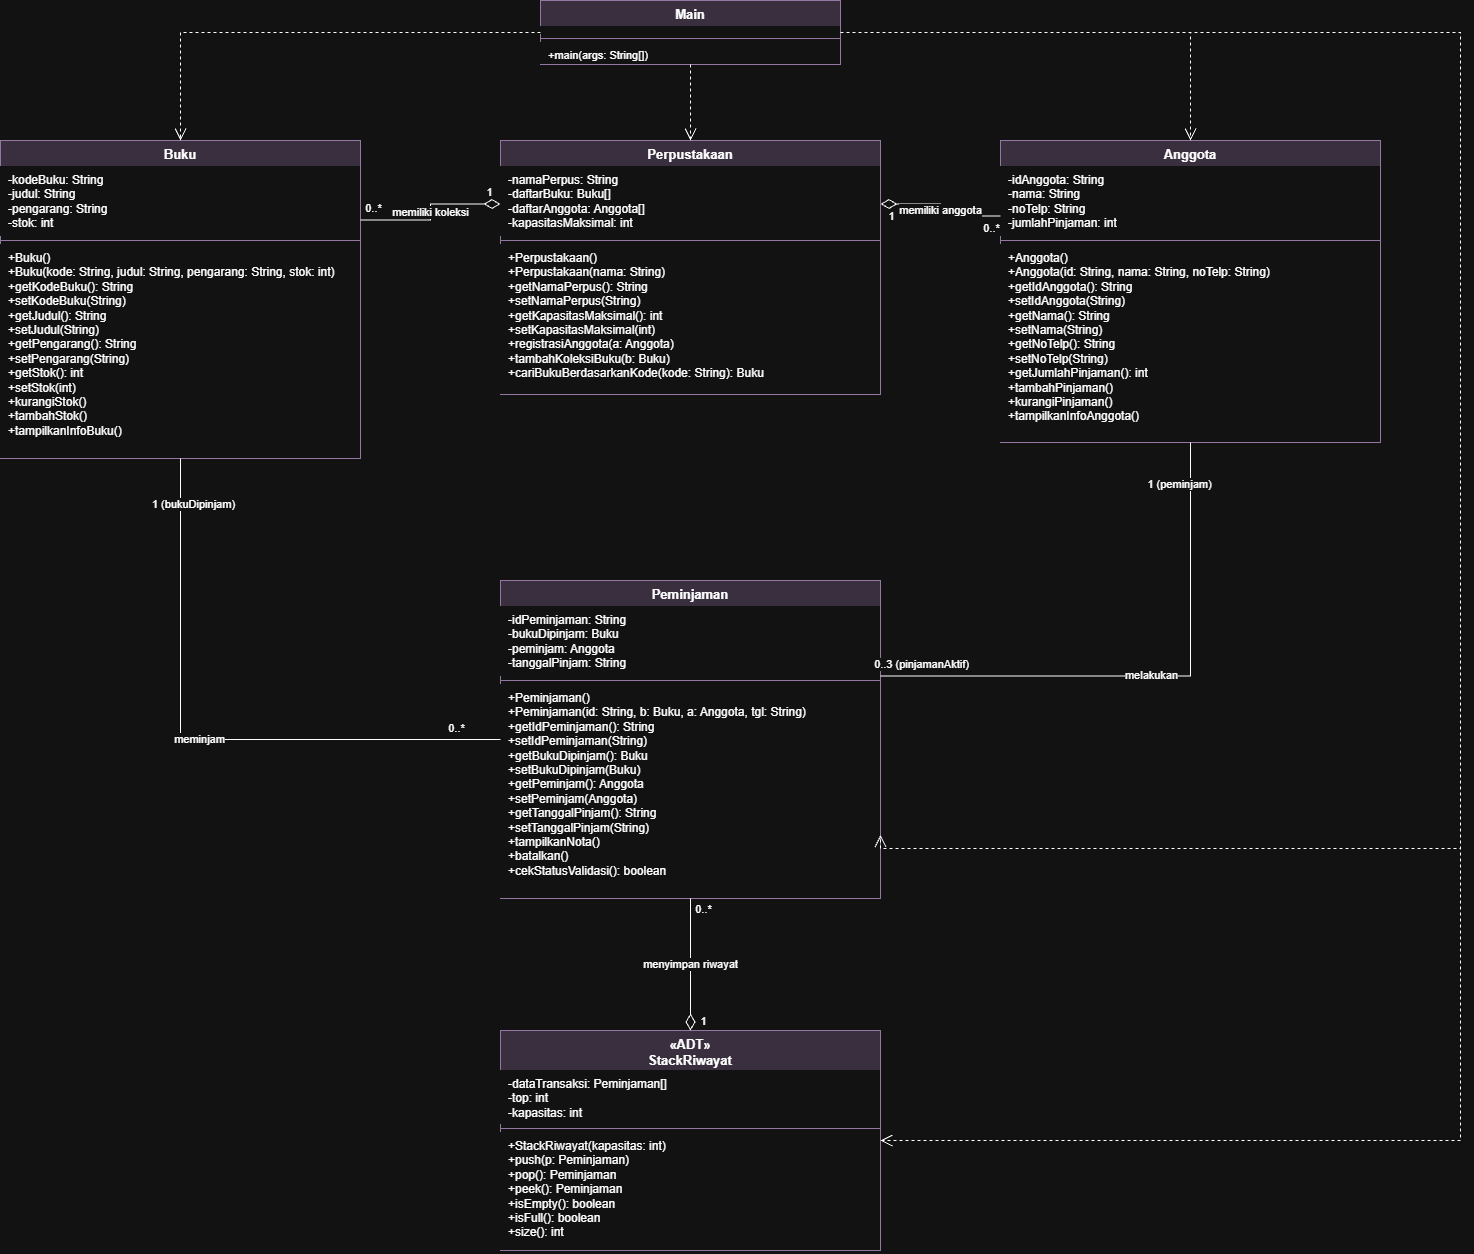

The diagram above was exported from draw.io. Its source (the exported page's mxGraphModel, read from the mxfile embedded in the PNG):
<mxGraphModel dx="2150" dy="1183" grid="1" gridSize="10" guides="1" tooltips="1" connect="1" arrows="1" fold="1" page="1" pageScale="1" pageWidth="1700" pageHeight="1400" math="0" shadow="0">
  <root>
    <mxCell id="0" />
    <mxCell id="1" parent="0" />
    <mxCell id="Main" parent="1" style="swimlane;fontStyle=1;align=center;verticalAlign=top;childLayout=stackLayout;horizontal=1;startSize=26;horizontalStack=0;resizeParent=1;resizeParentMax=0;resizeLast=0;collapsible=0;marginBottom=0;whiteSpace=wrap;html=1;fillColor=#E1D5E7;strokeColor=#9673A6;fontSize=13;" value="Main" vertex="1">
      <mxGeometry height="64" width="300" x="560" y="20" as="geometry" />
    </mxCell>
    <mxCell id="Main_a" parent="Main" style="text;strokeColor=none;fillColor=#FFFFFF;align=left;verticalAlign=top;spacingLeft=6;spacingRight=4;overflow=hidden;rotatable=0;points=[[0,0.5],[1,0.5]];portConstraint=eastwest;whiteSpace=wrap;html=1;fontSize=11;fontStyle=0;" value="" vertex="1">
      <mxGeometry height="8" width="300" y="26" as="geometry" />
    </mxCell>
    <mxCell id="Main_d" parent="Main" style="line;strokeWidth=1;fillColor=none;align=left;verticalAlign=middle;spacingTop=-1;spacingLeft=3;spacingRight=3;rotatable=0;labelPosition=right;points=[];portConstraint=eastwest;strokeColor=inherit;" value="" vertex="1">
      <mxGeometry height="8" width="300" y="34" as="geometry" />
    </mxCell>
    <mxCell id="Main_m" parent="Main" style="text;strokeColor=none;fillColor=#FFFFFF;align=left;verticalAlign=top;spacingLeft=6;spacingRight=4;overflow=hidden;rotatable=0;points=[[0,0.5],[1,0.5]];portConstraint=eastwest;whiteSpace=wrap;html=1;fontSize=11;fontStyle=0;" value="+main(args: String[])" vertex="1">
      <mxGeometry height="22" width="300" y="42" as="geometry" />
    </mxCell>
    <mxCell id="Perpustakaan" parent="1" style="swimlane;fontStyle=1;align=center;verticalAlign=top;childLayout=stackLayout;horizontal=1;startSize=26;horizontalStack=0;resizeParent=1;resizeParentMax=0;resizeLast=0;collapsible=0;marginBottom=0;whiteSpace=wrap;html=1;fillColor=#E1D5E7;strokeColor=#9673A6;fontSize=13;" value="Perpustakaan" vertex="1">
      <mxGeometry height="254" width="380" x="520" y="160" as="geometry" />
    </mxCell>
    <mxCell id="Perpustakaan_a" parent="Perpustakaan" style="text;strokeColor=none;fillColor=#FFFFFF;align=left;verticalAlign=top;spacingLeft=6;spacingRight=4;overflow=hidden;rotatable=0;points=[[0,0.5],[1,0.5]];portConstraint=eastwest;whiteSpace=wrap;html=1;fontSize=11;fontStyle=0;" value="&lt;font style=&quot;font-size: 12px;&quot;&gt;-namaPerpus: String&lt;br&gt;-daftarBuku: Buku[]&lt;br&gt;-daftarAnggota: Anggota[]&lt;br&gt;-kapasitasMaksimal: int&lt;/font&gt;" vertex="1">
      <mxGeometry height="70" width="380" y="26" as="geometry" />
    </mxCell>
    <mxCell id="Perpustakaan_d" parent="Perpustakaan" style="line;strokeWidth=1;fillColor=none;align=left;verticalAlign=middle;spacingTop=-1;spacingLeft=3;spacingRight=3;rotatable=0;labelPosition=right;points=[];portConstraint=eastwest;strokeColor=inherit;" value="" vertex="1">
      <mxGeometry height="8" width="380" y="96" as="geometry" />
    </mxCell>
    <mxCell id="Perpustakaan_m" parent="Perpustakaan" style="text;strokeColor=none;fillColor=#FFFFFF;align=left;verticalAlign=top;spacingLeft=6;spacingRight=4;overflow=hidden;rotatable=0;points=[[0,0.5],[1,0.5]];portConstraint=eastwest;whiteSpace=wrap;html=1;fontSize=11;fontStyle=0;" value="&lt;font style=&quot;font-size: 12px;&quot;&gt;+Perpustakaan()&lt;br&gt;+Perpustakaan(nama: String)&lt;br&gt;+getNamaPerpus(): String&lt;br&gt;+setNamaPerpus(String)&lt;br&gt;+getKapasitasMaksimal(): int&lt;br&gt;+setKapasitasMaksimal(int)&lt;br&gt;+registrasiAnggota(a: Anggota)&lt;br&gt;+tambahKoleksiBuku(b: Buku)&lt;br&gt;+cariBukuBerdasarkanKode(kode: String): Buku&lt;/font&gt;" vertex="1">
      <mxGeometry height="150" width="380" y="104" as="geometry" />
    </mxCell>
    <mxCell id="Buku" parent="1" style="swimlane;fontStyle=1;align=center;verticalAlign=top;childLayout=stackLayout;horizontal=1;startSize=26;horizontalStack=0;resizeParent=1;resizeParentMax=0;resizeLast=0;collapsible=0;marginBottom=0;whiteSpace=wrap;html=1;fillColor=#E1D5E7;strokeColor=#9673A6;fontSize=13;" value="Buku" vertex="1">
      <mxGeometry height="318" width="360" x="20" y="160" as="geometry" />
    </mxCell>
    <mxCell id="Buku_a" parent="Buku" style="text;strokeColor=none;fillColor=#FFFFFF;align=left;verticalAlign=top;spacingLeft=6;spacingRight=4;overflow=hidden;rotatable=0;points=[[0,0.5],[1,0.5]];portConstraint=eastwest;whiteSpace=wrap;html=1;fontSize=11;fontStyle=0;" value="&lt;font style=&quot;font-size: 12px;&quot;&gt;-kodeBuku: String&lt;br&gt;-judul: String&lt;br&gt;-pengarang: String&lt;br&gt;-stok: int&lt;/font&gt;" vertex="1">
      <mxGeometry height="70" width="360" y="26" as="geometry" />
    </mxCell>
    <mxCell id="Buku_d" parent="Buku" style="line;strokeWidth=1;fillColor=none;align=left;verticalAlign=middle;spacingTop=-1;spacingLeft=3;spacingRight=3;rotatable=0;labelPosition=right;points=[];portConstraint=eastwest;strokeColor=inherit;" value="" vertex="1">
      <mxGeometry height="8" width="360" y="96" as="geometry" />
    </mxCell>
    <mxCell id="Buku_m" parent="Buku" style="text;strokeColor=none;fillColor=#FFFFFF;align=left;verticalAlign=top;spacingLeft=6;spacingRight=4;overflow=hidden;rotatable=0;points=[[0,0.5],[1,0.5]];portConstraint=eastwest;whiteSpace=wrap;html=1;fontSize=11;fontStyle=0;" value="&lt;font style=&quot;font-size: 12px;&quot;&gt;+Buku()&lt;br&gt;+Buku(kode: String, judul: String, pengarang: String, stok: int)&lt;br&gt;+getKodeBuku(): String&lt;br&gt;+setKodeBuku(String)&lt;br&gt;+getJudul(): String&lt;br&gt;+setJudul(String)&lt;br&gt;+getPengarang(): String&lt;br&gt;+setPengarang(String)&lt;br&gt;+getStok(): int&lt;br&gt;+setStok(int)&lt;br&gt;+kurangiStok()&lt;br&gt;+tambahStok()&lt;br&gt;+tampilkanInfoBuku()&lt;/font&gt;" vertex="1">
      <mxGeometry height="214" width="360" y="104" as="geometry" />
    </mxCell>
    <mxCell id="Anggota" parent="1" style="swimlane;fontStyle=1;align=center;verticalAlign=top;childLayout=stackLayout;horizontal=1;startSize=26;horizontalStack=0;resizeParent=1;resizeParentMax=0;resizeLast=0;collapsible=0;marginBottom=0;whiteSpace=wrap;html=1;fillColor=#E1D5E7;strokeColor=#9673A6;fontSize=13;" value="Anggota" vertex="1">
      <mxGeometry height="302" width="380" x="1020" y="160" as="geometry" />
    </mxCell>
    <mxCell id="Anggota_a" parent="Anggota" style="text;strokeColor=none;fillColor=#FFFFFF;align=left;verticalAlign=top;spacingLeft=6;spacingRight=4;overflow=hidden;rotatable=0;points=[[0,0.5],[1,0.5]];portConstraint=eastwest;whiteSpace=wrap;html=1;fontSize=11;fontStyle=0;" value="&lt;font style=&quot;font-size: 12px;&quot;&gt;-idAnggota: String&lt;br&gt;-nama: String&lt;br&gt;-noTelp: String&lt;br&gt;-jumlahPinjaman: int&lt;/font&gt;" vertex="1">
      <mxGeometry height="70" width="380" y="26" as="geometry" />
    </mxCell>
    <mxCell id="Anggota_d" parent="Anggota" style="line;strokeWidth=1;fillColor=none;align=left;verticalAlign=middle;spacingTop=-1;spacingLeft=3;spacingRight=3;rotatable=0;labelPosition=right;points=[];portConstraint=eastwest;strokeColor=inherit;" value="" vertex="1">
      <mxGeometry height="8" width="380" y="96" as="geometry" />
    </mxCell>
    <mxCell id="Anggota_m" parent="Anggota" style="text;strokeColor=none;fillColor=#FFFFFF;align=left;verticalAlign=top;spacingLeft=6;spacingRight=4;overflow=hidden;rotatable=0;points=[[0,0.5],[1,0.5]];portConstraint=eastwest;whiteSpace=wrap;html=1;fontSize=11;fontStyle=0;" value="&lt;font style=&quot;font-size: 12px;&quot;&gt;+Anggota()&lt;br&gt;+Anggota(id: String, nama: String, noTelp: String)&lt;br&gt;+getIdAnggota(): String&lt;br&gt;+setIdAnggota(String)&lt;br&gt;+getNama(): String&lt;br&gt;+setNama(String)&lt;br&gt;+getNoTelp(): String&lt;br&gt;+setNoTelp(String)&lt;br&gt;+getJumlahPinjaman(): int&lt;br&gt;+tambahPinjaman()&lt;br&gt;+kurangiPinjaman()&lt;br&gt;+tampilkanInfoAnggota()&lt;/font&gt;" vertex="1">
      <mxGeometry height="198" width="380" y="104" as="geometry" />
    </mxCell>
    <mxCell id="Peminjaman" parent="1" style="swimlane;fontStyle=1;align=center;verticalAlign=top;childLayout=stackLayout;horizontal=1;startSize=26;horizontalStack=0;resizeParent=1;resizeParentMax=0;resizeLast=0;collapsible=0;marginBottom=0;whiteSpace=wrap;html=1;fillColor=#E1D5E7;strokeColor=#9673A6;fontSize=13;" value="Peminjaman" vertex="1">
      <mxGeometry height="318" width="380" x="520" y="600" as="geometry" />
    </mxCell>
    <mxCell id="Peminjaman_a" parent="Peminjaman" style="text;strokeColor=none;fillColor=#FFFFFF;align=left;verticalAlign=top;spacingLeft=6;spacingRight=4;overflow=hidden;rotatable=0;points=[[0,0.5],[1,0.5]];portConstraint=eastwest;whiteSpace=wrap;html=1;fontSize=11;fontStyle=0;" value="&lt;font style=&quot;font-size: 12px;&quot;&gt;-idPeminjaman: String&lt;br&gt;-bukuDipinjam: Buku&lt;br&gt;-peminjam: Anggota&lt;br&gt;-tanggalPinjam: String&lt;/font&gt;" vertex="1">
      <mxGeometry height="70" width="380" y="26" as="geometry" />
    </mxCell>
    <mxCell id="Peminjaman_d" parent="Peminjaman" style="line;strokeWidth=1;fillColor=none;align=left;verticalAlign=middle;spacingTop=-1;spacingLeft=3;spacingRight=3;rotatable=0;labelPosition=right;points=[];portConstraint=eastwest;strokeColor=inherit;" value="" vertex="1">
      <mxGeometry height="8" width="380" y="96" as="geometry" />
    </mxCell>
    <mxCell id="Peminjaman_m" parent="Peminjaman" style="text;strokeColor=none;fillColor=#FFFFFF;align=left;verticalAlign=top;spacingLeft=6;spacingRight=4;overflow=hidden;rotatable=0;points=[[0,0.5],[1,0.5]];portConstraint=eastwest;whiteSpace=wrap;html=1;fontSize=11;fontStyle=0;" value="&lt;font style=&quot;font-size: 12px;&quot;&gt;+Peminjaman()&lt;br&gt;+Peminjaman(id: String, b: Buku, a: Anggota, tgl: String)&lt;br&gt;+getIdPeminjaman(): String&lt;br&gt;+setIdPeminjaman(String)&lt;br&gt;+getBukuDipinjam(): Buku&lt;br&gt;+setBukuDipinjam(Buku)&lt;br&gt;+getPeminjam(): Anggota&lt;br&gt;+setPeminjam(Anggota)&lt;br&gt;+getTanggalPinjam(): String&lt;br&gt;+setTanggalPinjam(String)&lt;br&gt;+tampilkanNota()&lt;br&gt;+batalkan()&lt;br&gt;+cekStatusValidasi(): boolean&lt;/font&gt;" vertex="1">
      <mxGeometry height="214" width="380" y="104" as="geometry" />
    </mxCell>
    <mxCell id="StackRiwayat" parent="1" style="swimlane;fontStyle=1;align=center;verticalAlign=top;childLayout=stackLayout;horizontal=1;startSize=40;horizontalStack=0;resizeParent=1;resizeParentMax=0;resizeLast=0;collapsible=0;marginBottom=0;whiteSpace=wrap;html=1;fillColor=#E1D5E7;strokeColor=#9673A6;fontSize=13;" value="«ADT»&lt;br&gt;StackRiwayat" vertex="1">
      <mxGeometry height="220" width="380" x="520" y="1050" as="geometry" />
    </mxCell>
    <mxCell id="StackRiwayat_a" parent="StackRiwayat" style="text;strokeColor=none;fillColor=#FFFFFF;align=left;verticalAlign=top;spacingLeft=6;spacingRight=4;overflow=hidden;rotatable=0;points=[[0,0.5],[1,0.5]];portConstraint=eastwest;whiteSpace=wrap;html=1;fontSize=11;fontStyle=0;" value="&lt;font style=&quot;font-size: 12px;&quot;&gt;-dataTransaksi: Peminjaman[]&lt;br&gt;-top: int&lt;br&gt;-kapasitas: int&lt;/font&gt;" vertex="1">
      <mxGeometry height="54" width="380" y="40" as="geometry" />
    </mxCell>
    <mxCell id="StackRiwayat_d" parent="StackRiwayat" style="line;strokeWidth=1;fillColor=none;align=left;verticalAlign=middle;spacingTop=-1;spacingLeft=3;spacingRight=3;rotatable=0;labelPosition=right;points=[];portConstraint=eastwest;strokeColor=inherit;" value="" vertex="1">
      <mxGeometry height="8" width="380" y="94" as="geometry" />
    </mxCell>
    <mxCell id="StackRiwayat_m" parent="StackRiwayat" style="text;strokeColor=none;fillColor=#FFFFFF;align=left;verticalAlign=top;spacingLeft=6;spacingRight=4;overflow=hidden;rotatable=0;points=[[0,0.5],[1,0.5]];portConstraint=eastwest;whiteSpace=wrap;html=1;fontSize=11;fontStyle=0;" value="&lt;font style=&quot;font-size: 12px;&quot;&gt;+StackRiwayat(kapasitas: int)&lt;br&gt;+push(p: Peminjaman)&lt;br&gt;+pop(): Peminjaman&lt;br&gt;+peek(): Peminjaman&lt;br&gt;+isEmpty(): boolean&lt;br&gt;+isFull(): boolean&lt;br&gt;+size(): int&lt;/font&gt;" vertex="1">
      <mxGeometry height="118" width="380" y="102" as="geometry" />
    </mxCell>
    <mxCell id="e1" edge="1" parent="1" source="Perpustakaan" style="edgeStyle=orthogonalEdgeStyle;rounded=0;html=1;fontSize=11;labelBackgroundColor=default;startArrow=diamondThin;startFill=0;startSize=14;endArrow=none;exitX=0;exitY=0.25;entryX=1;entryY=0.25;" target="Buku" value="memiliki koleksi">
      <mxGeometry relative="1" as="geometry" />
    </mxCell>
    <mxCell id="e1_l1" connectable="0" parent="e1" style="edgeLabel;html=1;align=center;verticalAlign=middle;resizable=0;points=[];fontSize=11;labelBackgroundColor=default;" value="1" vertex="1">
      <mxGeometry relative="1" x="-0.85" y="-12" as="geometry">
        <mxPoint as="offset" />
      </mxGeometry>
    </mxCell>
    <mxCell id="e1_l2" connectable="0" parent="e1" style="edgeLabel;html=1;align=center;verticalAlign=middle;resizable=0;points=[];fontSize=11;labelBackgroundColor=default;" value="0..*" vertex="1">
      <mxGeometry relative="1" x="0.85" y="-12" as="geometry">
        <mxPoint as="offset" />
      </mxGeometry>
    </mxCell>
    <mxCell id="e2" edge="1" parent="1" source="Perpustakaan" style="edgeStyle=orthogonalEdgeStyle;rounded=0;html=1;fontSize=11;labelBackgroundColor=default;startArrow=diamondThin;startFill=0;startSize=14;endArrow=none;exitX=1;exitY=0.25;entryX=0;entryY=0.25;" target="Anggota" value="memiliki anggota">
      <mxGeometry relative="1" as="geometry" />
    </mxCell>
    <mxCell id="e2_l1" connectable="0" parent="e2" style="edgeLabel;html=1;align=center;verticalAlign=middle;resizable=0;points=[];fontSize=11;labelBackgroundColor=default;" value="1" vertex="1">
      <mxGeometry relative="1" x="-0.85" y="-12" as="geometry">
        <mxPoint as="offset" />
      </mxGeometry>
    </mxCell>
    <mxCell id="e2_l2" connectable="0" parent="e2" style="edgeLabel;html=1;align=center;verticalAlign=middle;resizable=0;points=[];fontSize=11;labelBackgroundColor=default;" value="0..*" vertex="1">
      <mxGeometry relative="1" x="0.85" y="-12" as="geometry">
        <mxPoint as="offset" />
      </mxGeometry>
    </mxCell>
    <mxCell id="e3" edge="1" parent="1" source="Anggota" style="edgeStyle=orthogonalEdgeStyle;rounded=0;html=1;fontSize=11;labelBackgroundColor=default;endArrow=none;startArrow=none;exitX=0.5;exitY=1;entryX=1;entryY=0.3;" target="Peminjaman" value="melakukan">
      <mxGeometry relative="1" as="geometry" />
    </mxCell>
    <mxCell id="e3_l1" connectable="0" parent="e3" style="edgeLabel;html=1;align=center;verticalAlign=middle;resizable=0;points=[];fontSize=11;labelBackgroundColor=default;" value="1  (peminjam)" vertex="1">
      <mxGeometry relative="1" x="-0.85" y="-12" as="geometry">
        <mxPoint as="offset" />
      </mxGeometry>
    </mxCell>
    <mxCell id="e3_l2" connectable="0" parent="e3" style="edgeLabel;html=1;align=center;verticalAlign=middle;resizable=0;points=[];fontSize=11;labelBackgroundColor=default;" value="0..3  (pinjamanAktif)" vertex="1">
      <mxGeometry relative="1" x="0.85" y="-12" as="geometry">
        <mxPoint as="offset" />
      </mxGeometry>
    </mxCell>
    <mxCell id="e4" edge="1" parent="1" source="Peminjaman" style="edgeStyle=orthogonalEdgeStyle;rounded=0;html=1;fontSize=11;labelBackgroundColor=default;endArrow=none;startArrow=none;exitX=0;exitY=0.5;entryX=0.5;entryY=1;" target="Buku" value="meminjam">
      <mxGeometry relative="1" as="geometry" />
    </mxCell>
    <mxCell id="e4_l1" connectable="0" parent="e4" style="edgeLabel;html=1;align=center;verticalAlign=middle;resizable=0;points=[];fontSize=11;labelBackgroundColor=default;" value="0..*" vertex="1">
      <mxGeometry relative="1" x="-0.85" y="-12" as="geometry">
        <mxPoint as="offset" />
      </mxGeometry>
    </mxCell>
    <mxCell id="e4_l2" connectable="0" parent="e4" style="edgeLabel;html=1;align=center;verticalAlign=middle;resizable=0;points=[];fontSize=11;labelBackgroundColor=default;" value="1  (bukuDipinjam)" vertex="1">
      <mxGeometry relative="1" x="0.85" y="-12" as="geometry">
        <mxPoint as="offset" />
      </mxGeometry>
    </mxCell>
    <mxCell id="e5" edge="1" parent="1" source="StackRiwayat" style="edgeStyle=orthogonalEdgeStyle;rounded=0;html=1;fontSize=11;labelBackgroundColor=default;startArrow=diamondThin;startFill=0;startSize=14;endArrow=none;exitX=0.5;exitY=0;entryX=0.5;entryY=1;" target="Peminjaman" value="menyimpan riwayat">
      <mxGeometry relative="1" as="geometry" />
    </mxCell>
    <mxCell id="e5_l1" connectable="0" parent="e5" style="edgeLabel;html=1;align=center;verticalAlign=middle;resizable=0;points=[];fontSize=11;labelBackgroundColor=default;" value="1" vertex="1">
      <mxGeometry relative="1" x="-0.85" y="-12" as="geometry">
        <mxPoint as="offset" />
      </mxGeometry>
    </mxCell>
    <mxCell id="e5_l2" connectable="0" parent="e5" style="edgeLabel;html=1;align=center;verticalAlign=middle;resizable=0;points=[];fontSize=11;labelBackgroundColor=default;" value="0..*" vertex="1">
      <mxGeometry relative="1" x="0.85" y="-12" as="geometry">
        <mxPoint as="offset" />
      </mxGeometry>
    </mxCell>
    <mxCell id="d1" edge="1" parent="1" source="Main" style="edgeStyle=orthogonalEdgeStyle;rounded=0;html=1;fontSize=11;labelBackgroundColor=default;dashed=1;endArrow=open;endFill=0;endSize=10;exitX=0.5;exitY=1;entryX=0.5;entryY=0;" target="Perpustakaan" value="">
      <mxGeometry relative="1" as="geometry" />
    </mxCell>
    <mxCell id="d2" edge="1" parent="1" source="Main" style="edgeStyle=orthogonalEdgeStyle;rounded=0;html=1;fontSize=11;labelBackgroundColor=default;dashed=1;endArrow=open;endFill=0;endSize=10;exitX=0;exitY=0.5;entryX=0.5;entryY=0;" target="Buku" value="">
      <mxGeometry relative="1" as="geometry" />
    </mxCell>
    <mxCell id="d3" edge="1" parent="1" source="Main" style="edgeStyle=orthogonalEdgeStyle;rounded=0;html=1;fontSize=11;labelBackgroundColor=default;dashed=1;endArrow=open;endFill=0;endSize=10;exitX=1;exitY=0.5;entryX=0.5;entryY=0;" target="Anggota" value="">
      <mxGeometry relative="1" as="geometry" />
    </mxCell>
    <mxCell id="d4" edge="1" parent="1" source="Main" style="edgeStyle=orthogonalEdgeStyle;rounded=0;html=1;fontSize=11;labelBackgroundColor=default;dashed=1;endArrow=open;endFill=0;endSize=10;exitX=1;exitY=0.5;entryX=1;entryY=0.8;" target="Peminjaman" value="">
      <mxGeometry relative="1" as="geometry">
        <Array as="points">
          <mxPoint x="1480" y="52" />
          <mxPoint x="1480" y="868" />
        </Array>
      </mxGeometry>
    </mxCell>
    <mxCell id="d5" edge="1" parent="1" source="Main" style="edgeStyle=orthogonalEdgeStyle;rounded=0;html=1;fontSize=11;labelBackgroundColor=default;dashed=1;endArrow=open;endFill=0;endSize=10;exitX=1;exitY=0.5;entryX=1;entryY=0.5;" target="StackRiwayat" value="">
      <mxGeometry relative="1" as="geometry">
        <Array as="points">
          <mxPoint x="1480" y="52" />
          <mxPoint x="1480" y="1160" />
        </Array>
      </mxGeometry>
    </mxCell>
  </root>
</mxGraphModel>